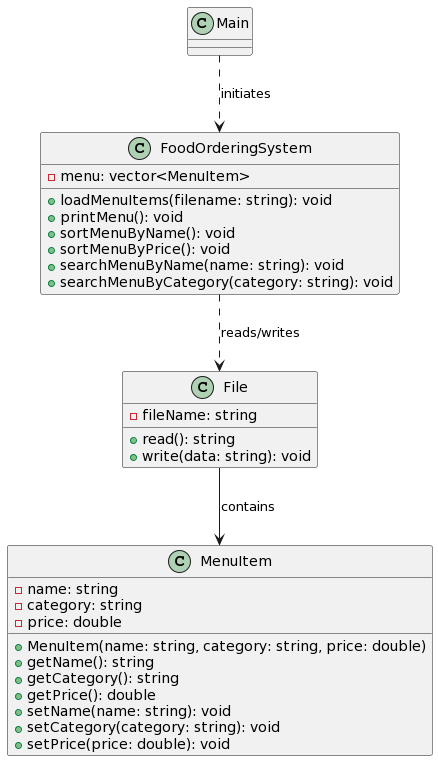

The diagram above was rendered by PlantUML. Its source (embedded in the PNG):
@startuml
class Main {
}

class File {
  - fileName: string
  + read(): string
  + write(data: string): void
}

class MenuItem {
  - name: string
  - category: string
  - price: double
  + MenuItem(name: string, category: string, price: double)
  + getName(): string
  + getCategory(): string
  + getPrice(): double
  + setName(name: string): void
  + setCategory(category: string): void
  + setPrice(price: double): void
}

class FoodOrderingSystem {
  - menu: vector<MenuItem>
  + loadMenuItems(filename: string): void
  + printMenu(): void
  + sortMenuByName(): void
  + sortMenuByPrice(): void
  + searchMenuByName(name: string): void
  + searchMenuByCategory(category: string): void
}

Main ..> FoodOrderingSystem : initiates
FoodOrderingSystem ..> File : reads/writes
File --> MenuItem : contains
@enduml